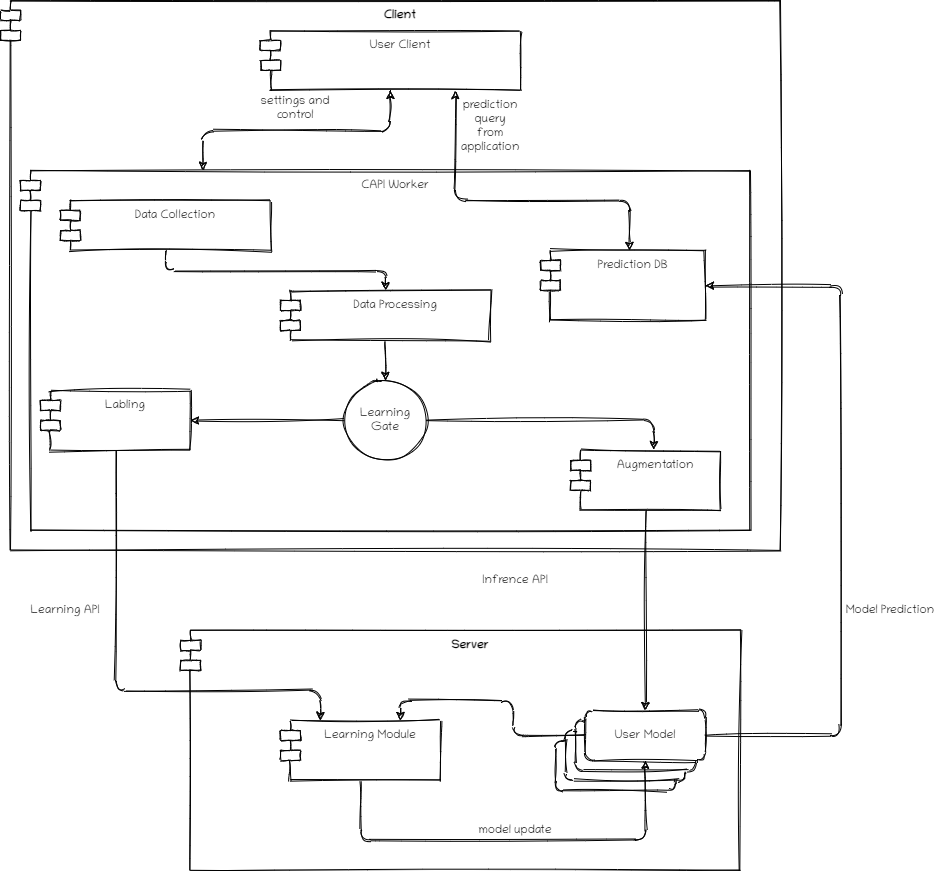

The diagram above was exported from draw.io. Its source (the exported page's mxGraphModel, read from the mxfile embedded in the PNG):
<mxGraphModel dx="1422" dy="1612" grid="1" gridSize="10" guides="1" tooltips="1" connect="1" arrows="1" fold="1" page="1" pageScale="1" pageWidth="1100" pageHeight="850" background="#ffffff" math="0" shadow="0">
  <root>
    <mxCell id="0" />
    <mxCell id="1" parent="0" />
    <mxCell id="7VQUTr7_Hy6yzCG8LYk6-2" value="Client" style="shape=module;align=left;spacingLeft=20;align=center;verticalAlign=top;fontStyle=1;fontFamily=Chilanka;fontSource=https%3A%2F%2Ffonts.googleapis.com%2Fcss%3Ffamily%3DChilanka;sketch=1;rounded=1;" parent="1" vertex="1">
      <mxGeometry x="50" y="-40" width="780" height="550" as="geometry" />
    </mxCell>
    <mxCell id="7VQUTr7_Hy6yzCG8LYk6-24" value="CAPI Worker" style="shape=module;align=left;spacingLeft=20;align=center;verticalAlign=top;fontFamily=Chilanka;fontSource=https%3A%2F%2Ffonts.googleapis.com%2Fcss%3Ffamily%3DChilanka;sketch=1;rounded=1;" parent="1" vertex="1">
      <mxGeometry x="70" y="130" width="730" height="360" as="geometry" />
    </mxCell>
    <mxCell id="7VQUTr7_Hy6yzCG8LYk6-4" value="Server" style="shape=module;align=left;spacingLeft=20;align=center;verticalAlign=top;fontStyle=1;fontFamily=Chilanka;fontSource=https%3A%2F%2Ffonts.googleapis.com%2Fcss%3Ffamily%3DChilanka;sketch=1;rounded=1;" parent="1" vertex="1">
      <mxGeometry x="230" y="590" width="560" height="240" as="geometry" />
    </mxCell>
    <mxCell id="7VQUTr7_Hy6yzCG8LYk6-42" style="edgeStyle=orthogonalEdgeStyle;orthogonalLoop=1;jettySize=auto;html=1;exitX=0.5;exitY=1;exitDx=0;exitDy=0;entryX=0.25;entryY=0;entryDx=0;entryDy=0;startArrow=classic;startFill=1;fontFamily=Chilanka;fontSource=https%3A%2F%2Ffonts.googleapis.com%2Fcss%3Ffamily%3DChilanka;sketch=1;" parent="1" source="7VQUTr7_Hy6yzCG8LYk6-5" target="7VQUTr7_Hy6yzCG8LYk6-24" edge="1">
      <mxGeometry relative="1" as="geometry" />
    </mxCell>
    <mxCell id="7VQUTr7_Hy6yzCG8LYk6-43" style="edgeStyle=orthogonalEdgeStyle;orthogonalLoop=1;jettySize=auto;html=1;exitX=0.75;exitY=1;exitDx=0;exitDy=0;entryX=0.54;entryY=-0.002;entryDx=0;entryDy=0;entryPerimeter=0;startArrow=classic;startFill=1;fontFamily=Chilanka;fontSource=https%3A%2F%2Ffonts.googleapis.com%2Fcss%3Ffamily%3DChilanka;sketch=1;" parent="1" source="7VQUTr7_Hy6yzCG8LYk6-5" target="7VQUTr7_Hy6yzCG8LYk6-25" edge="1">
      <mxGeometry relative="1" as="geometry">
        <Array as="points">
          <mxPoint x="505" y="160" />
          <mxPoint x="679" y="160" />
        </Array>
      </mxGeometry>
    </mxCell>
    <mxCell id="7VQUTr7_Hy6yzCG8LYk6-5" value="User Client" style="shape=module;align=left;spacingLeft=20;align=center;verticalAlign=top;fontFamily=Chilanka;fontSource=https%3A%2F%2Ffonts.googleapis.com%2Fcss%3Ffamily%3DChilanka;sketch=1;rounded=1;" parent="1" vertex="1">
      <mxGeometry x="310" y="-10" width="260" height="60" as="geometry" />
    </mxCell>
    <mxCell id="7VQUTr7_Hy6yzCG8LYk6-7" value="Infrence API" style="text;html=1;strokeColor=none;fillColor=none;align=center;verticalAlign=middle;whiteSpace=wrap;fontFamily=Chilanka;fontSource=https%3A%2F%2Ffonts.googleapis.com%2Fcss%3Ffamily%3DChilanka;sketch=1;rounded=1;" parent="1" vertex="1">
      <mxGeometry x="520" y="530" width="90" height="20" as="geometry" />
    </mxCell>
    <mxCell id="VHirDqO7qqrCRq1bo4qB-2" style="edgeStyle=orthogonalEdgeStyle;orthogonalLoop=1;jettySize=auto;html=1;exitX=0.5;exitY=1;exitDx=0;exitDy=0;entryX=0.5;entryY=0;entryDx=0;entryDy=0;sketch=1;" edge="1" parent="1" source="7VQUTr7_Hy6yzCG8LYk6-8" target="VHirDqO7qqrCRq1bo4qB-1">
      <mxGeometry relative="1" as="geometry" />
    </mxCell>
    <mxCell id="7VQUTr7_Hy6yzCG8LYk6-8" value="Data Collection" style="shape=module;align=left;spacingLeft=20;align=center;verticalAlign=top;fontFamily=Chilanka;fontSource=https%3A%2F%2Ffonts.googleapis.com%2Fcss%3Ffamily%3DChilanka;sketch=1;rounded=1;" parent="1" vertex="1">
      <mxGeometry x="110" y="160" width="210" height="50" as="geometry" />
    </mxCell>
    <mxCell id="7VQUTr7_Hy6yzCG8LYk6-36" style="edgeStyle=orthogonalEdgeStyle;orthogonalLoop=1;jettySize=auto;html=1;exitX=0.5;exitY=1;exitDx=0;exitDy=0;fontFamily=Chilanka;fontSource=https%3A%2F%2Ffonts.googleapis.com%2Fcss%3Ffamily%3DChilanka;entryX=0.25;entryY=0;entryDx=0;entryDy=0;sketch=1;" parent="1" source="7VQUTr7_Hy6yzCG8LYk6-9" target="7VQUTr7_Hy6yzCG8LYk6-34" edge="1">
      <mxGeometry relative="1" as="geometry">
        <Array as="points">
          <mxPoint x="165" y="650" />
          <mxPoint x="370" y="650" />
        </Array>
      </mxGeometry>
    </mxCell>
    <mxCell id="7VQUTr7_Hy6yzCG8LYk6-9" value="Labling" style="shape=module;align=left;spacingLeft=20;align=center;verticalAlign=top;fontFamily=Chilanka;fontSource=https%3A%2F%2Ffonts.googleapis.com%2Fcss%3Ffamily%3DChilanka;sketch=1;rounded=1;" parent="1" vertex="1">
      <mxGeometry x="90" y="350" width="150" height="60" as="geometry" />
    </mxCell>
    <mxCell id="bLceg81V23o4U7J4iFuK-1" style="edgeStyle=orthogonalEdgeStyle;orthogonalLoop=1;jettySize=auto;html=1;exitX=0.5;exitY=1;exitDx=0;exitDy=0;entryX=0.5;entryY=0;entryDx=0;entryDy=0;startArrow=none;startFill=0;endArrow=classic;endFill=1;sketch=1;" parent="1" source="7VQUTr7_Hy6yzCG8LYk6-11" target="7VQUTr7_Hy6yzCG8LYk6-30" edge="1">
      <mxGeometry relative="1" as="geometry" />
    </mxCell>
    <mxCell id="7VQUTr7_Hy6yzCG8LYk6-11" value="Augmentation" style="shape=module;align=left;spacingLeft=20;align=center;verticalAlign=top;fontFamily=Chilanka;fontSource=https%3A%2F%2Ffonts.googleapis.com%2Fcss%3Ffamily%3DChilanka;sketch=1;rounded=1;" parent="1" vertex="1">
      <mxGeometry x="620" y="410" width="150" height="60" as="geometry" />
    </mxCell>
    <mxCell id="7VQUTr7_Hy6yzCG8LYk6-16" value="Learning API" style="text;html=1;strokeColor=none;fillColor=none;align=center;verticalAlign=middle;whiteSpace=wrap;fontFamily=Chilanka;fontSource=https%3A%2F%2Ffonts.googleapis.com%2Fcss%3Ffamily%3DChilanka;sketch=1;rounded=1;" parent="1" vertex="1">
      <mxGeometry x="70" y="560" width="90" height="20" as="geometry" />
    </mxCell>
    <mxCell id="7VQUTr7_Hy6yzCG8LYk6-19" style="edgeStyle=orthogonalEdgeStyle;orthogonalLoop=1;jettySize=auto;html=1;exitX=0;exitY=0.5;exitDx=0;exitDy=0;fontFamily=Chilanka;fontSource=https%3A%2F%2Ffonts.googleapis.com%2Fcss%3Ffamily%3DChilanka;sketch=1;" parent="1" source="7VQUTr7_Hy6yzCG8LYk6-17" target="7VQUTr7_Hy6yzCG8LYk6-9" edge="1">
      <mxGeometry relative="1" as="geometry" />
    </mxCell>
    <mxCell id="7VQUTr7_Hy6yzCG8LYk6-20" style="edgeStyle=orthogonalEdgeStyle;orthogonalLoop=1;jettySize=auto;html=1;exitX=1;exitY=0.5;exitDx=0;exitDy=0;entryX=0.556;entryY=-0.016;entryDx=0;entryDy=0;entryPerimeter=0;fontFamily=Chilanka;fontSource=https%3A%2F%2Ffonts.googleapis.com%2Fcss%3Ffamily%3DChilanka;sketch=1;" parent="1" source="7VQUTr7_Hy6yzCG8LYk6-17" target="7VQUTr7_Hy6yzCG8LYk6-11" edge="1">
      <mxGeometry relative="1" as="geometry" />
    </mxCell>
    <mxCell id="7VQUTr7_Hy6yzCG8LYk6-17" value="" style="ellipse;whiteSpace=wrap;html=1;aspect=fixed;fontFamily=Chilanka;fontSource=https%3A%2F%2Ffonts.googleapis.com%2Fcss%3Ffamily%3DChilanka;sketch=1;rounded=1;" parent="1" vertex="1">
      <mxGeometry x="395" y="340" width="80" height="80" as="geometry" />
    </mxCell>
    <mxCell id="7VQUTr7_Hy6yzCG8LYk6-21" value="Learning Gate" style="text;html=1;strokeColor=none;fillColor=none;align=center;verticalAlign=middle;whiteSpace=wrap;fontFamily=Chilanka;fontSource=https%3A%2F%2Ffonts.googleapis.com%2Fcss%3Ffamily%3DChilanka;sketch=1;rounded=1;" parent="1" vertex="1">
      <mxGeometry x="415" y="370" width="40" height="20" as="geometry" />
    </mxCell>
    <mxCell id="7VQUTr7_Hy6yzCG8LYk6-22" style="edgeStyle=orthogonalEdgeStyle;orthogonalLoop=1;jettySize=auto;html=1;exitX=0.5;exitY=1;exitDx=0;exitDy=0;fontFamily=Chilanka;fontSource=https%3A%2F%2Ffonts.googleapis.com%2Fcss%3Ffamily%3DChilanka;sketch=1;" parent="1" source="7VQUTr7_Hy6yzCG8LYk6-5" target="7VQUTr7_Hy6yzCG8LYk6-5" edge="1">
      <mxGeometry relative="1" as="geometry" />
    </mxCell>
    <mxCell id="7VQUTr7_Hy6yzCG8LYk6-25" value="Prediction DB" style="shape=module;align=left;spacingLeft=20;align=center;verticalAlign=top;fontFamily=Chilanka;fontSource=https%3A%2F%2Ffonts.googleapis.com%2Fcss%3Ffamily%3DChilanka;sketch=1;rounded=1;" parent="1" vertex="1">
      <mxGeometry x="590" y="210" width="165" height="70" as="geometry" />
    </mxCell>
    <mxCell id="7VQUTr7_Hy6yzCG8LYk6-31" value="" style="group;fontFamily=Chilanka;fontSource=https%3A%2F%2Ffonts.googleapis.com%2Fcss%3Ffamily%3DChilanka;sketch=1;rounded=1;" parent="1" vertex="1" connectable="0">
      <mxGeometry x="605" y="670" width="150" height="80" as="geometry" />
    </mxCell>
    <mxCell id="7VQUTr7_Hy6yzCG8LYk6-27" value="" style="whiteSpace=wrap;html=1;fontFamily=Chilanka;fontSource=https%3A%2F%2Ffonts.googleapis.com%2Fcss%3Ffamily%3DChilanka;sketch=1;rounded=1;" parent="7VQUTr7_Hy6yzCG8LYk6-31" vertex="1">
      <mxGeometry y="30" width="120" height="50" as="geometry" />
    </mxCell>
    <mxCell id="7VQUTr7_Hy6yzCG8LYk6-28" value="" style="whiteSpace=wrap;html=1;fontFamily=Chilanka;fontSource=https%3A%2F%2Ffonts.googleapis.com%2Fcss%3Ffamily%3DChilanka;sketch=1;rounded=1;" parent="7VQUTr7_Hy6yzCG8LYk6-31" vertex="1">
      <mxGeometry x="10" y="20" width="120" height="50" as="geometry" />
    </mxCell>
    <mxCell id="7VQUTr7_Hy6yzCG8LYk6-29" value="" style="whiteSpace=wrap;html=1;fontFamily=Chilanka;fontSource=https%3A%2F%2Ffonts.googleapis.com%2Fcss%3Ffamily%3DChilanka;sketch=1;rounded=1;" parent="7VQUTr7_Hy6yzCG8LYk6-31" vertex="1">
      <mxGeometry x="20" y="10" width="120" height="50" as="geometry" />
    </mxCell>
    <mxCell id="7VQUTr7_Hy6yzCG8LYk6-30" value="User Model" style="whiteSpace=wrap;html=1;fontFamily=Chilanka;fontSource=https%3A%2F%2Ffonts.googleapis.com%2Fcss%3Ffamily%3DChilanka;sketch=1;rounded=1;" parent="7VQUTr7_Hy6yzCG8LYk6-31" vertex="1">
      <mxGeometry x="30" width="120" height="50" as="geometry" />
    </mxCell>
    <mxCell id="7VQUTr7_Hy6yzCG8LYk6-38" style="edgeStyle=orthogonalEdgeStyle;orthogonalLoop=1;jettySize=auto;html=1;exitX=0.5;exitY=1;exitDx=0;exitDy=0;entryX=0.5;entryY=1;entryDx=0;entryDy=0;fontFamily=Chilanka;fontSource=https%3A%2F%2Ffonts.googleapis.com%2Fcss%3Ffamily%3DChilanka;sketch=1;" parent="1" source="7VQUTr7_Hy6yzCG8LYk6-34" target="7VQUTr7_Hy6yzCG8LYk6-30" edge="1">
      <mxGeometry relative="1" as="geometry">
        <Array as="points">
          <mxPoint x="410" y="800" />
          <mxPoint x="695" y="800" />
        </Array>
      </mxGeometry>
    </mxCell>
    <mxCell id="7VQUTr7_Hy6yzCG8LYk6-34" value="Learning Module" style="shape=module;align=left;spacingLeft=20;align=center;verticalAlign=top;fontFamily=Chilanka;fontSource=https%3A%2F%2Ffonts.googleapis.com%2Fcss%3Ffamily%3DChilanka;sketch=1;rounded=1;" parent="1" vertex="1">
      <mxGeometry x="330" y="680" width="160" height="60" as="geometry" />
    </mxCell>
    <mxCell id="7VQUTr7_Hy6yzCG8LYk6-37" style="edgeStyle=orthogonalEdgeStyle;orthogonalLoop=1;jettySize=auto;html=1;exitX=0;exitY=0.5;exitDx=0;exitDy=0;entryX=0.75;entryY=0;entryDx=0;entryDy=0;fontFamily=Chilanka;fontSource=https%3A%2F%2Ffonts.googleapis.com%2Fcss%3Ffamily%3DChilanka;sketch=1;" parent="1" source="7VQUTr7_Hy6yzCG8LYk6-30" target="7VQUTr7_Hy6yzCG8LYk6-34" edge="1">
      <mxGeometry relative="1" as="geometry" />
    </mxCell>
    <mxCell id="7VQUTr7_Hy6yzCG8LYk6-39" value="model update" style="text;html=1;strokeColor=none;fillColor=none;align=center;verticalAlign=middle;whiteSpace=wrap;fontFamily=Chilanka;fontSource=https%3A%2F%2Ffonts.googleapis.com%2Fcss%3Ffamily%3DChilanka;sketch=1;rounded=1;" parent="1" vertex="1">
      <mxGeometry x="525" y="780" width="80" height="20" as="geometry" />
    </mxCell>
    <mxCell id="7VQUTr7_Hy6yzCG8LYk6-40" style="edgeStyle=orthogonalEdgeStyle;orthogonalLoop=1;jettySize=auto;html=1;entryX=1;entryY=0.5;entryDx=0;entryDy=0;fontFamily=Chilanka;fontSource=https%3A%2F%2Ffonts.googleapis.com%2Fcss%3Ffamily%3DChilanka;sketch=1;" parent="1" source="7VQUTr7_Hy6yzCG8LYk6-30" target="7VQUTr7_Hy6yzCG8LYk6-25" edge="1">
      <mxGeometry relative="1" as="geometry">
        <Array as="points">
          <mxPoint x="890" y="695" />
          <mxPoint x="890" y="245" />
        </Array>
      </mxGeometry>
    </mxCell>
    <mxCell id="7VQUTr7_Hy6yzCG8LYk6-41" value="Model Prediction" style="text;html=1;strokeColor=none;fillColor=none;align=center;verticalAlign=middle;whiteSpace=wrap;fontFamily=Chilanka;fontSource=https%3A%2F%2Ffonts.googleapis.com%2Fcss%3Ffamily%3DChilanka;sketch=1;rounded=1;" parent="1" vertex="1">
      <mxGeometry x="890" y="560" width="100" height="20" as="geometry" />
    </mxCell>
    <mxCell id="7VQUTr7_Hy6yzCG8LYk6-44" value="settings and control" style="text;html=1;strokeColor=none;fillColor=none;align=center;verticalAlign=middle;whiteSpace=wrap;fontFamily=Chilanka;fontSource=https%3A%2F%2Ffonts.googleapis.com%2Fcss%3Ffamily%3DChilanka;sketch=1;rounded=1;" parent="1" vertex="1">
      <mxGeometry x="290" y="58" width="110" height="20" as="geometry" />
    </mxCell>
    <mxCell id="7VQUTr7_Hy6yzCG8LYk6-45" value="prediction query from application" style="text;html=1;strokeColor=none;fillColor=none;align=center;verticalAlign=middle;whiteSpace=wrap;fontFamily=Chilanka;fontSource=https%3A%2F%2Ffonts.googleapis.com%2Fcss%3Ffamily%3DChilanka;sketch=1;rounded=1;" parent="1" vertex="1">
      <mxGeometry x="520" y="76" width="40" height="20" as="geometry" />
    </mxCell>
    <mxCell id="VHirDqO7qqrCRq1bo4qB-3" style="edgeStyle=orthogonalEdgeStyle;orthogonalLoop=1;jettySize=auto;html=1;exitX=0.5;exitY=1;exitDx=0;exitDy=0;entryX=0.5;entryY=0;entryDx=0;entryDy=0;sketch=1;" edge="1" parent="1" source="VHirDqO7qqrCRq1bo4qB-1" target="7VQUTr7_Hy6yzCG8LYk6-17">
      <mxGeometry relative="1" as="geometry" />
    </mxCell>
    <mxCell id="VHirDqO7qqrCRq1bo4qB-1" value="Data Processing" style="shape=module;align=left;spacingLeft=20;align=center;verticalAlign=top;fontFamily=Chilanka;fontSource=https%3A%2F%2Ffonts.googleapis.com%2Fcss%3Ffamily%3DChilanka;sketch=1;rounded=1;" vertex="1" parent="1">
      <mxGeometry x="330" y="250" width="210" height="50" as="geometry" />
    </mxCell>
  </root>
</mxGraphModel>